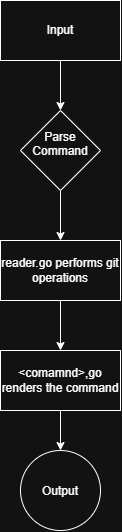

The diagram above was exported from draw.io. Its source (the exported page's mxGraphModel, read from the mxfile embedded in the PNG):
<mxGraphModel dx="998" dy="706" grid="1" gridSize="10" guides="1" tooltips="1" connect="1" arrows="1" fold="1" page="1" pageScale="1" pageWidth="850" pageHeight="1100" math="0" shadow="0">
  <root>
    <mxCell id="0" />
    <mxCell id="1" parent="0" />
    <mxCell id="Bc08oqa91A8k5_J7QkNI-2" edge="1" parent="1" source="Bc08oqa91A8k5_J7QkNI-1" style="edgeStyle=orthogonalEdgeStyle;rounded=0;orthogonalLoop=1;jettySize=auto;html=1;defaultLabelBackgroundColor=page;" target="Bc08oqa91A8k5_J7QkNI-3">
      <mxGeometry relative="1" as="geometry">
        <mxPoint x="425" y="190" as="targetPoint" />
      </mxGeometry>
    </mxCell>
    <mxCell id="Bc08oqa91A8k5_J7QkNI-1" parent="1" style="rounded=0;whiteSpace=wrap;html=1;" value="Input" vertex="1">
      <mxGeometry height="60" width="120" x="365" y="40" as="geometry" />
    </mxCell>
    <mxCell id="Bc08oqa91A8k5_J7QkNI-4" edge="1" parent="1" source="Bc08oqa91A8k5_J7QkNI-3" style="edgeStyle=orthogonalEdgeStyle;rounded=0;orthogonalLoop=1;jettySize=auto;html=1;defaultLabelBackgroundColor=page;" target="Bc08oqa91A8k5_J7QkNI-5">
      <mxGeometry relative="1" as="geometry">
        <mxPoint x="425" y="310" as="targetPoint" />
      </mxGeometry>
    </mxCell>
    <mxCell id="Bc08oqa91A8k5_J7QkNI-3" parent="1" style="rhombus;whiteSpace=wrap;html=1;shapeInside=1;" value="Parse Command" vertex="1">
      <mxGeometry height="80" width="80" x="385" y="150" as="geometry" />
    </mxCell>
    <mxCell id="Bc08oqa91A8k5_J7QkNI-6" edge="1" parent="1" source="Bc08oqa91A8k5_J7QkNI-5" style="edgeStyle=orthogonalEdgeStyle;rounded=0;orthogonalLoop=1;jettySize=auto;html=1;defaultLabelBackgroundColor=page;" target="Bc08oqa91A8k5_J7QkNI-7">
      <mxGeometry relative="1" as="geometry">
        <mxPoint x="425" y="420" as="targetPoint" />
      </mxGeometry>
    </mxCell>
    <mxCell id="Bc08oqa91A8k5_J7QkNI-5" parent="1" style="rounded=0;whiteSpace=wrap;html=1;" value="reader.go performs git operations" vertex="1">
      <mxGeometry height="60" width="120" x="365" y="280" as="geometry" />
    </mxCell>
    <mxCell id="Bc08oqa91A8k5_J7QkNI-8" edge="1" parent="1" source="Bc08oqa91A8k5_J7QkNI-7" style="edgeStyle=orthogonalEdgeStyle;rounded=0;orthogonalLoop=1;jettySize=auto;html=1;defaultLabelBackgroundColor=page;" target="Bc08oqa91A8k5_J7QkNI-9">
      <mxGeometry relative="1" as="geometry">
        <mxPoint x="425" y="530" as="targetPoint" />
      </mxGeometry>
    </mxCell>
    <mxCell id="Bc08oqa91A8k5_J7QkNI-7" parent="1" style="rounded=0;whiteSpace=wrap;html=1;" value="&amp;lt;comamnd&amp;gt;,go renders the command" vertex="1">
      <mxGeometry height="60" width="120" x="365" y="390" as="geometry" />
    </mxCell>
    <mxCell id="Bc08oqa91A8k5_J7QkNI-9" parent="1" style="ellipse;whiteSpace=wrap;html=1;shapeInside=1;aspect=fixed;" value="Output" vertex="1">
      <mxGeometry height="80" width="80" x="385" y="490" as="geometry" />
    </mxCell>
  </root>
</mxGraphModel>